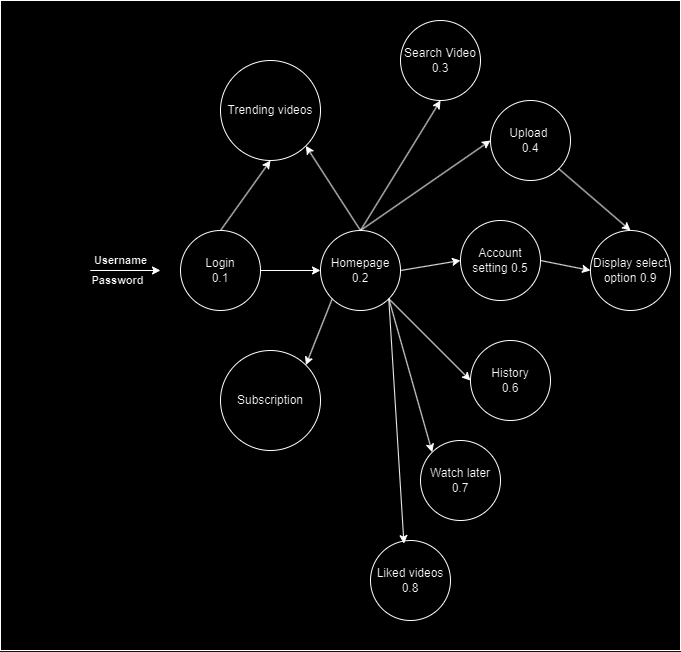

The diagram above was exported from draw.io. Its source (the exported page's mxGraphModel, read from the mxfile embedded in the PNG):
<mxGraphModel dx="1218" dy="519" grid="1" gridSize="10" guides="1" tooltips="1" connect="1" arrows="1" fold="1" page="1" pageScale="1" pageWidth="850" pageHeight="1100" math="0" shadow="0">
  <root>
    <mxCell id="0" />
    <mxCell id="1" parent="0" />
    <mxCell id="hOtH7BCvJ5t-cadscSEQ-1" value="" style="rounded=0;whiteSpace=wrap;html=1;strokeColor=#000000;" vertex="1" parent="1">
      <mxGeometry x="150" y="10" width="680" height="650" as="geometry" />
    </mxCell>
    <mxCell id="hOtH7BCvJ5t-cadscSEQ-2" value="Username" style="endArrow=classic;html=1;rounded=0;flowAnimation=0;fontStyle=1" edge="1" parent="1">
      <mxGeometry x="0.2" y="10" width="50" height="50" relative="1" as="geometry">
        <mxPoint x="270" y="280" as="sourcePoint" />
        <mxPoint x="310" y="280" as="targetPoint" />
        <Array as="points">
          <mxPoint x="240" y="280" />
          <mxPoint x="260" y="280" />
        </Array>
        <mxPoint as="offset" />
      </mxGeometry>
    </mxCell>
    <mxCell id="hOtH7BCvJ5t-cadscSEQ-3" value="Password" style="endArrow=classic;html=1;rounded=0;exitX=0.143;exitY=0.458;exitDx=0;exitDy=0;exitPerimeter=0;flowAnimation=0;fontStyle=1;strokeColor=#c20f0f;arcSize=20;fillOpacity=0;strokeOpacity=0;" edge="1" parent="1">
      <mxGeometry x="-0.2308" y="20" width="50" height="50" relative="1" as="geometry">
        <mxPoint x="240" y="310" as="sourcePoint" />
        <mxPoint x="310" y="310" as="targetPoint" />
        <Array as="points">
          <mxPoint x="268" y="310" />
        </Array>
        <mxPoint as="offset" />
      </mxGeometry>
    </mxCell>
    <mxCell id="hOtH7BCvJ5t-cadscSEQ-4" value="Login&lt;div&gt;0.1&lt;/div&gt;" style="ellipse;whiteSpace=wrap;html=1;aspect=fixed;" vertex="1" parent="1">
      <mxGeometry x="330" y="240" width="80" height="80" as="geometry" />
    </mxCell>
    <mxCell id="hOtH7BCvJ5t-cadscSEQ-5" value="Homepage&lt;div&gt;0.2&lt;/div&gt;" style="ellipse;whiteSpace=wrap;html=1;aspect=fixed;" vertex="1" parent="1">
      <mxGeometry x="470" y="240" width="80" height="80" as="geometry" />
    </mxCell>
    <mxCell id="hOtH7BCvJ5t-cadscSEQ-6" value="Display select option 0.9" style="ellipse;whiteSpace=wrap;html=1;aspect=fixed;" vertex="1" parent="1">
      <mxGeometry x="740" y="240" width="80" height="80" as="geometry" />
    </mxCell>
    <mxCell id="hOtH7BCvJ5t-cadscSEQ-7" value="Trending videos" style="ellipse;whiteSpace=wrap;html=1;aspect=fixed;" vertex="1" parent="1">
      <mxGeometry x="370" y="70" width="100" height="100" as="geometry" />
    </mxCell>
    <mxCell id="hOtH7BCvJ5t-cadscSEQ-8" value="Upload&amp;nbsp;&lt;div&gt;0.4&lt;/div&gt;" style="ellipse;whiteSpace=wrap;html=1;aspect=fixed;" vertex="1" parent="1">
      <mxGeometry x="640" y="110" width="80" height="80" as="geometry" />
    </mxCell>
    <mxCell id="hOtH7BCvJ5t-cadscSEQ-9" value="Search Video&lt;div&gt;0.3&lt;/div&gt;" style="ellipse;whiteSpace=wrap;html=1;aspect=fixed;" vertex="1" parent="1">
      <mxGeometry x="550" y="30" width="80" height="80" as="geometry" />
    </mxCell>
    <mxCell id="hOtH7BCvJ5t-cadscSEQ-10" value="" style="endArrow=classic;html=1;rounded=0;exitX=1;exitY=0.5;exitDx=0;exitDy=0;entryX=0;entryY=0.5;entryDx=0;entryDy=0;" edge="1" parent="1" source="hOtH7BCvJ5t-cadscSEQ-4" target="hOtH7BCvJ5t-cadscSEQ-5">
      <mxGeometry width="50" height="50" relative="1" as="geometry">
        <mxPoint x="460" y="220" as="sourcePoint" />
        <mxPoint x="510" y="170" as="targetPoint" />
      </mxGeometry>
    </mxCell>
    <mxCell id="hOtH7BCvJ5t-cadscSEQ-11" value="" style="endArrow=classic;html=1;rounded=0;exitX=0.5;exitY=0;exitDx=0;exitDy=0;entryX=0.5;entryY=1;entryDx=0;entryDy=0;" edge="1" parent="1" source="hOtH7BCvJ5t-cadscSEQ-4" target="hOtH7BCvJ5t-cadscSEQ-7">
      <mxGeometry width="50" height="50" relative="1" as="geometry">
        <mxPoint x="420" y="290" as="sourcePoint" />
        <mxPoint x="480" y="290" as="targetPoint" />
      </mxGeometry>
    </mxCell>
    <mxCell id="hOtH7BCvJ5t-cadscSEQ-12" value="" style="endArrow=classic;html=1;rounded=0;exitX=0.5;exitY=0;exitDx=0;exitDy=0;entryX=0.5;entryY=1;entryDx=0;entryDy=0;" edge="1" parent="1" source="hOtH7BCvJ5t-cadscSEQ-5" target="hOtH7BCvJ5t-cadscSEQ-9">
      <mxGeometry width="50" height="50" relative="1" as="geometry">
        <mxPoint x="460" y="220" as="sourcePoint" />
        <mxPoint x="510" y="170" as="targetPoint" />
      </mxGeometry>
    </mxCell>
    <mxCell id="hOtH7BCvJ5t-cadscSEQ-13" value="" style="endArrow=classic;html=1;rounded=0;exitX=0.5;exitY=0;exitDx=0;exitDy=0;entryX=1;entryY=1;entryDx=0;entryDy=0;" edge="1" parent="1" source="hOtH7BCvJ5t-cadscSEQ-5" target="hOtH7BCvJ5t-cadscSEQ-7">
      <mxGeometry width="50" height="50" relative="1" as="geometry">
        <mxPoint x="520" y="250" as="sourcePoint" />
        <mxPoint x="600" y="120" as="targetPoint" />
      </mxGeometry>
    </mxCell>
    <mxCell id="hOtH7BCvJ5t-cadscSEQ-14" value="" style="endArrow=classic;html=1;rounded=0;exitX=0.5;exitY=0;exitDx=0;exitDy=0;entryX=0;entryY=0.5;entryDx=0;entryDy=0;" edge="1" parent="1" source="hOtH7BCvJ5t-cadscSEQ-5" target="hOtH7BCvJ5t-cadscSEQ-8">
      <mxGeometry width="50" height="50" relative="1" as="geometry">
        <mxPoint x="520" y="250" as="sourcePoint" />
        <mxPoint x="465" y="165" as="targetPoint" />
      </mxGeometry>
    </mxCell>
    <mxCell id="hOtH7BCvJ5t-cadscSEQ-16" value="" style="endArrow=classic;html=1;rounded=0;entryX=0.5;entryY=0;entryDx=0;entryDy=0;exitX=1;exitY=1;exitDx=0;exitDy=0;" edge="1" parent="1" source="hOtH7BCvJ5t-cadscSEQ-8" target="hOtH7BCvJ5t-cadscSEQ-6">
      <mxGeometry width="50" height="50" relative="1" as="geometry">
        <mxPoint x="610" y="220" as="sourcePoint" />
        <mxPoint x="660" y="170" as="targetPoint" />
      </mxGeometry>
    </mxCell>
    <mxCell id="hOtH7BCvJ5t-cadscSEQ-17" value="Account setting 0.5" style="ellipse;whiteSpace=wrap;html=1;aspect=fixed;" vertex="1" parent="1">
      <mxGeometry x="610" y="230" width="80" height="80" as="geometry" />
    </mxCell>
    <mxCell id="hOtH7BCvJ5t-cadscSEQ-18" value="" style="endArrow=classic;html=1;rounded=0;exitX=1;exitY=0.5;exitDx=0;exitDy=0;entryX=0;entryY=0.5;entryDx=0;entryDy=0;" edge="1" parent="1" source="hOtH7BCvJ5t-cadscSEQ-5" target="hOtH7BCvJ5t-cadscSEQ-17">
      <mxGeometry width="50" height="50" relative="1" as="geometry">
        <mxPoint x="610" y="220" as="sourcePoint" />
        <mxPoint x="660" y="170" as="targetPoint" />
      </mxGeometry>
    </mxCell>
    <mxCell id="hOtH7BCvJ5t-cadscSEQ-19" value="" style="endArrow=classic;html=1;rounded=0;entryX=0;entryY=0.5;entryDx=0;entryDy=0;exitX=1;exitY=0.5;exitDx=0;exitDy=0;" edge="1" parent="1" source="hOtH7BCvJ5t-cadscSEQ-17" target="hOtH7BCvJ5t-cadscSEQ-6">
      <mxGeometry width="50" height="50" relative="1" as="geometry">
        <mxPoint x="610" y="220" as="sourcePoint" />
        <mxPoint x="660" y="170" as="targetPoint" />
      </mxGeometry>
    </mxCell>
    <mxCell id="hOtH7BCvJ5t-cadscSEQ-20" value="History&lt;div&gt;0.6&lt;/div&gt;" style="ellipse;whiteSpace=wrap;html=1;aspect=fixed;" vertex="1" parent="1">
      <mxGeometry x="620" y="350" width="80" height="80" as="geometry" />
    </mxCell>
    <mxCell id="hOtH7BCvJ5t-cadscSEQ-21" value="Subscription" style="ellipse;whiteSpace=wrap;html=1;aspect=fixed;" vertex="1" parent="1">
      <mxGeometry x="370" y="360" width="100" height="100" as="geometry" />
    </mxCell>
    <mxCell id="hOtH7BCvJ5t-cadscSEQ-22" value="Liked videos&lt;div&gt;0.8&lt;/div&gt;" style="ellipse;whiteSpace=wrap;html=1;aspect=fixed;" vertex="1" parent="1">
      <mxGeometry x="520" y="550" width="80" height="80" as="geometry" />
    </mxCell>
    <mxCell id="hOtH7BCvJ5t-cadscSEQ-23" value="Watch later&lt;div&gt;0.7&lt;/div&gt;" style="ellipse;whiteSpace=wrap;html=1;aspect=fixed;" vertex="1" parent="1">
      <mxGeometry x="570" y="450" width="80" height="80" as="geometry" />
    </mxCell>
    <mxCell id="hOtH7BCvJ5t-cadscSEQ-24" value="" style="endArrow=classic;html=1;rounded=0;entryX=0;entryY=0.5;entryDx=0;entryDy=0;exitX=1;exitY=1;exitDx=0;exitDy=0;" edge="1" parent="1" source="hOtH7BCvJ5t-cadscSEQ-5" target="hOtH7BCvJ5t-cadscSEQ-20">
      <mxGeometry width="50" height="50" relative="1" as="geometry">
        <mxPoint x="610" y="460" as="sourcePoint" />
        <mxPoint x="660" y="410" as="targetPoint" />
      </mxGeometry>
    </mxCell>
    <mxCell id="hOtH7BCvJ5t-cadscSEQ-26" value="" style="endArrow=classic;html=1;rounded=0;entryX=0;entryY=0;entryDx=0;entryDy=0;exitX=1;exitY=1;exitDx=0;exitDy=0;" edge="1" parent="1" source="hOtH7BCvJ5t-cadscSEQ-5" target="hOtH7BCvJ5t-cadscSEQ-23">
      <mxGeometry width="50" height="50" relative="1" as="geometry">
        <mxPoint x="548" y="318" as="sourcePoint" />
        <mxPoint x="630" y="400" as="targetPoint" />
      </mxGeometry>
    </mxCell>
    <mxCell id="hOtH7BCvJ5t-cadscSEQ-27" value="" style="endArrow=classic;html=1;rounded=0;entryX=0.418;entryY=0.038;entryDx=0;entryDy=0;exitX=1;exitY=1;exitDx=0;exitDy=0;entryPerimeter=0;" edge="1" parent="1" source="hOtH7BCvJ5t-cadscSEQ-5" target="hOtH7BCvJ5t-cadscSEQ-22">
      <mxGeometry width="50" height="50" relative="1" as="geometry">
        <mxPoint x="548" y="318" as="sourcePoint" />
        <mxPoint x="592" y="472" as="targetPoint" />
      </mxGeometry>
    </mxCell>
    <mxCell id="hOtH7BCvJ5t-cadscSEQ-28" value="" style="endArrow=classic;html=1;rounded=0;entryX=1;entryY=0;entryDx=0;entryDy=0;exitX=0;exitY=1;exitDx=0;exitDy=0;" edge="1" parent="1" source="hOtH7BCvJ5t-cadscSEQ-5" target="hOtH7BCvJ5t-cadscSEQ-21">
      <mxGeometry width="50" height="50" relative="1" as="geometry">
        <mxPoint x="610" y="460" as="sourcePoint" />
        <mxPoint x="660" y="410" as="targetPoint" />
      </mxGeometry>
    </mxCell>
  </root>
</mxGraphModel>